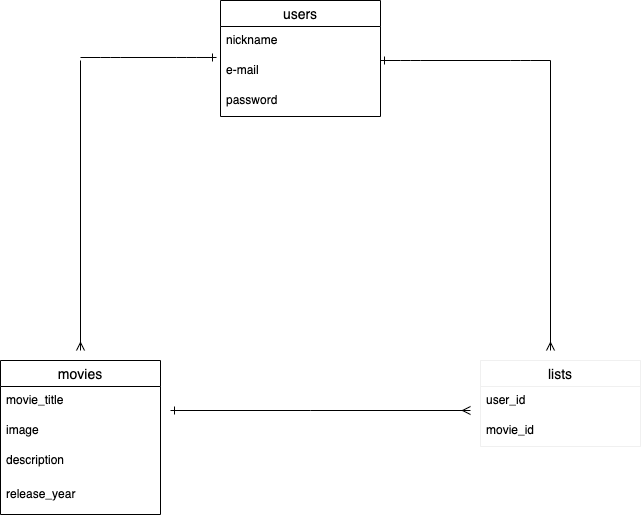

The diagram above was exported from draw.io. Its source (the exported page's mxGraphModel, read from the mxfile embedded in the PNG):
<mxGraphModel dx="96" dy="569" grid="1" gridSize="10" guides="1" tooltips="1" connect="1" arrows="1" fold="1" page="1" pageScale="1" pageWidth="827" pageHeight="1169" math="0" shadow="0">
  <root>
    <mxCell id="0" />
    <mxCell id="1" parent="0" />
    <mxCell id="2" value="users" style="swimlane;fontStyle=0;childLayout=stackLayout;horizontal=1;startSize=26;horizontalStack=0;resizeParent=1;resizeParentMax=0;resizeLast=0;collapsible=1;marginBottom=0;align=center;fontSize=14;" vertex="1" parent="1">
      <mxGeometry x="280" y="30" width="160" height="116" as="geometry" />
    </mxCell>
    <mxCell id="3" value="nickname" style="text;strokeColor=none;fillColor=none;spacingLeft=4;spacingRight=4;overflow=hidden;rotatable=0;points=[[0,0.5],[1,0.5]];portConstraint=eastwest;fontSize=12;" vertex="1" parent="2">
      <mxGeometry y="26" width="160" height="30" as="geometry" />
    </mxCell>
    <mxCell id="4" value="e-mail" style="text;strokeColor=none;fillColor=none;spacingLeft=4;spacingRight=4;overflow=hidden;rotatable=0;points=[[0,0.5],[1,0.5]];portConstraint=eastwest;fontSize=12;" vertex="1" parent="2">
      <mxGeometry y="56" width="160" height="30" as="geometry" />
    </mxCell>
    <mxCell id="5" value="password&#10;" style="text;strokeColor=none;fillColor=none;spacingLeft=4;spacingRight=4;overflow=hidden;rotatable=0;points=[[0,0.5],[1,0.5]];portConstraint=eastwest;fontSize=12;" vertex="1" parent="2">
      <mxGeometry y="86" width="160" height="30" as="geometry" />
    </mxCell>
    <mxCell id="6" value="movies" style="swimlane;fontStyle=0;childLayout=stackLayout;horizontal=1;startSize=26;horizontalStack=0;resizeParent=1;resizeParentMax=0;resizeLast=0;collapsible=1;marginBottom=0;align=center;fontSize=14;" vertex="1" parent="1">
      <mxGeometry x="60" y="390" width="160" height="154" as="geometry" />
    </mxCell>
    <mxCell id="7" value="movie_title" style="text;strokeColor=none;fillColor=none;spacingLeft=4;spacingRight=4;overflow=hidden;rotatable=0;points=[[0,0.5],[1,0.5]];portConstraint=eastwest;fontSize=12;" vertex="1" parent="6">
      <mxGeometry y="26" width="160" height="30" as="geometry" />
    </mxCell>
    <mxCell id="8" value="image" style="text;strokeColor=none;fillColor=none;spacingLeft=4;spacingRight=4;overflow=hidden;rotatable=0;points=[[0,0.5],[1,0.5]];portConstraint=eastwest;fontSize=12;" vertex="1" parent="6">
      <mxGeometry y="56" width="160" height="30" as="geometry" />
    </mxCell>
    <mxCell id="9" value="description" style="text;strokeColor=none;fillColor=none;spacingLeft=4;spacingRight=4;overflow=hidden;rotatable=0;points=[[0,0.5],[1,0.5]];portConstraint=eastwest;fontSize=12;" vertex="1" parent="6">
      <mxGeometry y="86" width="160" height="34" as="geometry" />
    </mxCell>
    <mxCell id="12" value="release_year" style="text;strokeColor=none;fillColor=none;spacingLeft=4;spacingRight=4;overflow=hidden;rotatable=0;points=[[0,0.5],[1,0.5]];portConstraint=eastwest;fontSize=12;" vertex="1" parent="6">
      <mxGeometry y="120" width="160" height="34" as="geometry" />
    </mxCell>
    <mxCell id="13" value="lists" style="swimlane;fontStyle=0;childLayout=stackLayout;horizontal=1;startSize=26;horizontalStack=0;resizeParent=1;resizeParentMax=0;resizeLast=0;collapsible=1;marginBottom=0;align=center;fontSize=14;strokeColor=#f0f0f0;" vertex="1" parent="1">
      <mxGeometry x="540" y="390" width="160" height="86" as="geometry" />
    </mxCell>
    <mxCell id="14" value="user_id" style="text;strokeColor=none;fillColor=none;spacingLeft=4;spacingRight=4;overflow=hidden;rotatable=0;points=[[0,0.5],[1,0.5]];portConstraint=eastwest;fontSize=12;" vertex="1" parent="13">
      <mxGeometry y="26" width="160" height="30" as="geometry" />
    </mxCell>
    <mxCell id="15" value="movie_id" style="text;strokeColor=none;fillColor=none;spacingLeft=4;spacingRight=4;overflow=hidden;rotatable=0;points=[[0,0.5],[1,0.5]];portConstraint=eastwest;fontSize=12;" vertex="1" parent="13">
      <mxGeometry y="56" width="160" height="30" as="geometry" />
    </mxCell>
    <mxCell id="21" value="" style="edgeStyle=entityRelationEdgeStyle;fontSize=12;html=1;endArrow=ERone;endFill=1;entryX=-0.025;entryY=0.033;entryDx=0;entryDy=0;entryPerimeter=0;" edge="1" parent="1" target="4">
      <mxGeometry width="100" height="100" relative="1" as="geometry">
        <mxPoint x="140" y="87" as="sourcePoint" />
        <mxPoint x="230" y="90" as="targetPoint" />
      </mxGeometry>
    </mxCell>
    <mxCell id="22" value="" style="edgeStyle=orthogonalEdgeStyle;fontSize=12;html=1;endArrow=ERmany;" edge="1" parent="1">
      <mxGeometry width="100" height="100" relative="1" as="geometry">
        <mxPoint x="140" y="90" as="sourcePoint" />
        <mxPoint x="140" y="380" as="targetPoint" />
        <Array as="points">
          <mxPoint x="140" y="90" />
        </Array>
      </mxGeometry>
    </mxCell>
    <mxCell id="26" value="" style="edgeStyle=entityRelationEdgeStyle;fontSize=12;html=1;endArrow=none;startArrow=ERone;endFill=0;startFill=0;" edge="1" parent="1">
      <mxGeometry width="100" height="100" relative="1" as="geometry">
        <mxPoint x="440" y="90" as="sourcePoint" />
        <mxPoint x="610" y="90" as="targetPoint" />
      </mxGeometry>
    </mxCell>
    <mxCell id="28" value="" style="endArrow=ERmany;html=1;rounded=0;startArrow=none;startFill=0;endFill=0;" edge="1" parent="1">
      <mxGeometry relative="1" as="geometry">
        <mxPoint x="610" y="90" as="sourcePoint" />
        <mxPoint x="610" y="380" as="targetPoint" />
      </mxGeometry>
    </mxCell>
    <mxCell id="29" value="" style="endArrow=ERmany;html=1;rounded=0;startArrow=ERone;startFill=0;endFill=0;" edge="1" parent="1">
      <mxGeometry relative="1" as="geometry">
        <mxPoint x="230" y="440" as="sourcePoint" />
        <mxPoint x="530" y="440" as="targetPoint" />
        <Array as="points">
          <mxPoint x="370" y="440" />
        </Array>
      </mxGeometry>
    </mxCell>
  </root>
</mxGraphModel>